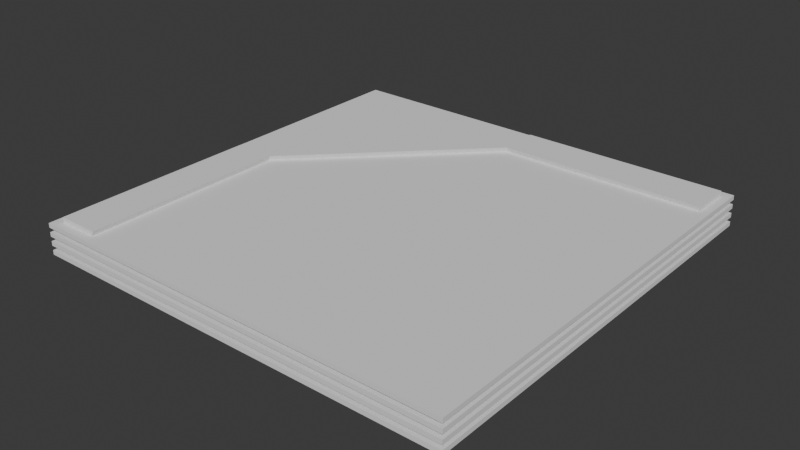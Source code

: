 # Source: mostrador0.blend  (saved by Blender 4.3.32; exported with 4.5.12 LTS)
import bpy
from mathutils import Matrix  # noqa: F401  (used for matrix-valued properties, if any)

bpy.ops.wm.read_factory_settings(use_empty=True)
scene = bpy.context.scene
scene.name = 'Scene'

# ---- collections
col_collection = bpy.data.collections.new('Collection'); scene.collection.children.link(col_collection)

# ---- world
world_world = bpy.data.worlds.new('World'); scene.world = world_world
world_world.use_nodes = True; world_world.node_tree.nodes.clear()
_N = world_world.node_tree.nodes; _L = world_world.node_tree.links
n0 = _N.new('ShaderNodeOutputWorld'); n0.name = 'World Output'; n0.location = (300, 300)
n1 = _N.new('ShaderNodeBackground'); n1.name = 'Background'; n1.location = (10, 300)
n1.inputs[0].default_value = (0.05088, 0.05088, 0.05088, 1.0)
_L.new(n1.outputs[0], n0.inputs[0])
n0.is_active_output = True
world_world.color = (0.05088, 0.05088, 0.05088)
world_world.sun_shadow_jitter_overblur = 0.0

# ---- meshes
me_plane_005 = bpy.data.meshes.new('Plane.005')
me_plane_005.from_pydata([(-1.212, -8.962, -0.002171), (8.962, -8.962, -0.002171), (-1.212, 1.212, -0.002171), (8.962, 1.212, -0.002171), (-1.212, -8.962, 0.1022), (8.962, -8.962, 0.1022), (-1.212, 1.212, 0.1022), (8.962, 1.212, 0.1022)], [], [(0, 2, 3, 1), (4, 5, 7, 6), (1, 3, 7, 5), (2, 0, 4, 6), (3, 2, 6, 7), (0, 1, 5, 4)])
_uv = me_plane_005.uv_layers.new(name='UVMap')
_uv.uv.foreach_set('vector', [0.0, 0.0, 0.0, 1.0, 1.0, 1.0, 1.0, 0.0, 0.0, 0.0, 1.0, 0.0, 1.0, 1.0, 0.0, 1.0, 1.0, 0.0, 1.0, 1.0, 1.0, 1.0, 1.0, 0.0, 0.0, 1.0, 0.0, 0.0, 0.0, 0.0, 0.0, 1.0, 1.0, 1.0, 0.0, 1.0, 0.0, 1.0, 1.0, 1.0, 0.0, 0.0, 1.0, 0.0, 1.0, 0.0, 0.0, 0.0])
me_plane_005.update()
me_cube_011 = bpy.data.meshes.new('Cube.011')
me_cube_011.from_pydata([(-1.0, -1.0, -1.0), (-1.0, -1.0, 1.0), (-1.0, 8.75, -1.0), (-1.0, 8.75, 1.0), (0.125, -1.0, -1.0), (1.0, -1.0, 1.0), (0.125, 9.237, -1.0), (1.0, 8.75, 1.0), (18.5, 17.38, -1.0), (18.5, 16.5, 1.0), (8.263, 17.38, -1.0), (8.75, 16.5, 1.0), (18.5, 18.5, -1.0), (18.5, 18.5, 1.0), (8.75, 18.5, -1.0), (8.75, 18.5, 1.0)], [], [(0, 1, 3, 2), (10, 11, 7, 6), (6, 7, 5, 4), (4, 5, 1, 0), (2, 6, 4, 0), (7, 3, 1, 5), (8, 9, 11, 10), (14, 10, 6, 2), (14, 15, 13, 12), (12, 13, 9, 8), (10, 14, 12, 8), (15, 11, 9, 13), (11, 15, 3, 7), (15, 14, 2, 3)])
_uv = me_cube_011.uv_layers.new(name='UVMap')
_uv.uv.foreach_set('vector', [0.375, 0.0, 0.625, 0.0, 0.625, 0.25, 0.375, 0.25, 0.375, 0.25, 0.625, 0.25, 0.625, 0.5, 0.375, 0.5, 0.375, 0.5, 0.625, 0.5, 0.625, 0.75, 0.375, 0.75, 0.375, 0.75, 0.625, 0.75, 0.625, 1.0, 0.375, 1.0, 0.125, 0.5, 0.375, 0.5, 0.375, 0.75, 0.125, 0.75, 0.625, 0.5, 0.875, 0.5, 0.875, 0.75, 0.625, 0.75, 0.375, 0.0, 0.625, 0.0, 0.625, 0.25, 0.375, 0.25, 0.375, 0.5, 0.125, 0.5, 0.375, 0.5, 0.125, 0.5, 0.375, 0.5, 0.625, 0.5, 0.625, 0.75, 0.375, 0.75, 0.375, 0.75, 0.625, 0.75, 0.625, 1.0, 0.375, 1.0, 0.125, 0.5, 0.375, 0.5, 0.375, 0.75, 0.125, 0.75, 0.625, 0.5, 0.875, 0.5, 0.875, 0.75, 0.625, 0.75, 0.875, 0.5, 0.625, 0.5, 0.875, 0.5, 0.625, 0.5, 0.625, 0.5, 0.375, 0.5, 0.375, 0.25, 0.625, 0.25])
me_cube_011.update()

# ---- objects
ob_cortador___ocultar = bpy.data.objects.new('cortador - Ocultar', me_plane_005)
ob_mostrador = bpy.data.objects.new('Mostrador', me_cube_011)

# ---- transforms, parenting, visibility, modifiers, constraints
ob_cortador___ocultar.location = (1.25, -1.25, 0.15)
_m = ob_cortador___ocultar.modifiers.new('Array', 'ARRAY')
_m.count = 4
_m.relative_offset_displace = (0.0, 0.0, 2.0)
ob_mostrador.location = (0.75, -9.5, 0.5)
ob_mostrador.scale = (0.5, 0.5, 0.5)
_m = ob_mostrador.modifiers.new('Boolean', 'BOOLEAN')
_m.object = ob_cortador___ocultar

# ---- collection membership
col_collection.objects.link(ob_cortador___ocultar)
col_collection.objects.link(ob_mostrador)

# ---- scene / render settings (as saved in the file)
scene.frame_start = 1; scene.frame_end = 250; scene.frame_set(1)
scene.render.engine = 'BLENDER_EEVEE_NEXT'
bpy.context.view_layer.update()

# ---- added for rendering (the .blend has no active camera and no usable light): camera, sun
cam_auto = bpy.data.cameras.new('AutoCamera')
cam_auto.lens = 50.0
cam_auto.sensor_width = 36.0
cam_auto.clip_end = 1000.0
ob_auto_camera = bpy.data.objects.new('AutoCamera', cam_auto)
scene.collection.objects.link(ob_auto_camera)
ob_auto_camera.location = (18.4685, -21.1372, 11.1748)
ob_auto_camera.rotation_euler = (1.09748, -7.21219e-08, 0.694738)
scene.camera = ob_auto_camera
light_auto_sun = bpy.data.lights.new('AutoSun', 'SUN')
light_auto_sun.energy = 3.0
light_auto_sun.angle = 0.0523599
ob_auto_sun = bpy.data.objects.new('AutoSun', light_auto_sun)
scene.collection.objects.link(ob_auto_sun)
ob_auto_sun.rotation_euler = (0.872665, 0.174533, 0.523599)
bpy.context.view_layer.update()
